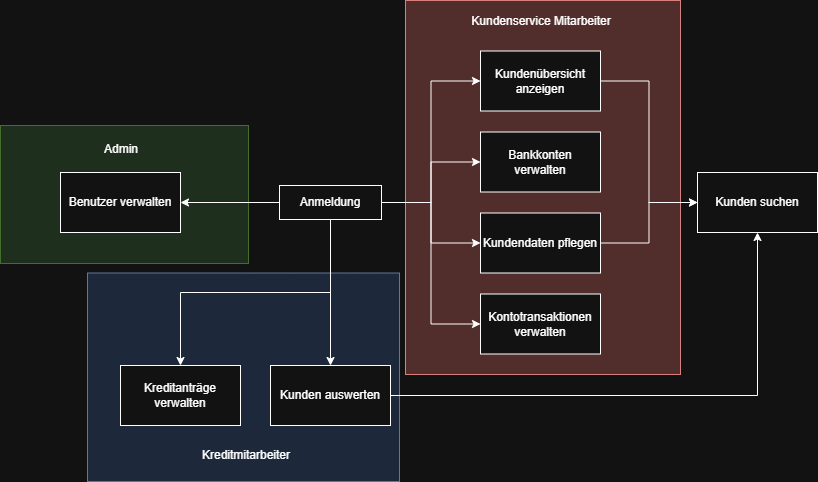

The diagram above was exported from draw.io. Its source (the exported page's mxGraphModel, read from the mxfile embedded in the PNG):
<mxGraphModel dx="920" dy="1216" grid="0" gridSize="10" guides="1" tooltips="1" connect="1" arrows="1" fold="1" page="0" pageScale="1" pageWidth="827" pageHeight="1169" math="0" shadow="0">
  <root>
    <mxCell id="0" />
    <mxCell id="1" parent="0" />
    <mxCell id="X9AfxLesR63_OHRiRpbI-5" value="" style="rounded=0;whiteSpace=wrap;html=1;fillColor=#d5e8d4;strokeColor=#82b366;" parent="1" vertex="1">
      <mxGeometry x="-328" y="13" width="248" height="138" as="geometry" />
    </mxCell>
    <mxCell id="X9AfxLesR63_OHRiRpbI-3" value="" style="rounded=0;whiteSpace=wrap;html=1;fillColor=#dae8fc;strokeColor=#6c8ebf;" parent="1" vertex="1">
      <mxGeometry x="-241" y="160.5" width="312" height="208.5" as="geometry" />
    </mxCell>
    <mxCell id="X9AfxLesR63_OHRiRpbI-1" value="" style="rounded=0;whiteSpace=wrap;html=1;fillColor=#f8cecc;strokeColor=#b85450;" parent="1" vertex="1">
      <mxGeometry x="77" y="-112" width="275" height="374" as="geometry" />
    </mxCell>
    <mxCell id="9vo7ut-yvvCGv_oY2JEk-10" style="edgeStyle=orthogonalEdgeStyle;rounded=0;orthogonalLoop=1;jettySize=auto;html=1;entryX=1;entryY=0.5;entryDx=0;entryDy=0;" parent="1" source="9vo7ut-yvvCGv_oY2JEk-1" target="9vo7ut-yvvCGv_oY2JEk-2" edge="1">
      <mxGeometry relative="1" as="geometry" />
    </mxCell>
    <mxCell id="9vo7ut-yvvCGv_oY2JEk-11" style="edgeStyle=orthogonalEdgeStyle;rounded=0;orthogonalLoop=1;jettySize=auto;html=1;exitX=1;exitY=0.5;exitDx=0;exitDy=0;entryX=0;entryY=0.5;entryDx=0;entryDy=0;" parent="1" source="9vo7ut-yvvCGv_oY2JEk-1" target="9vo7ut-yvvCGv_oY2JEk-3" edge="1">
      <mxGeometry relative="1" as="geometry" />
    </mxCell>
    <mxCell id="9vo7ut-yvvCGv_oY2JEk-12" style="edgeStyle=orthogonalEdgeStyle;rounded=0;orthogonalLoop=1;jettySize=auto;html=1;exitX=1;exitY=0.5;exitDx=0;exitDy=0;entryX=0;entryY=0.5;entryDx=0;entryDy=0;" parent="1" source="9vo7ut-yvvCGv_oY2JEk-1" target="9vo7ut-yvvCGv_oY2JEk-4" edge="1">
      <mxGeometry relative="1" as="geometry" />
    </mxCell>
    <mxCell id="9vo7ut-yvvCGv_oY2JEk-13" style="edgeStyle=orthogonalEdgeStyle;rounded=0;orthogonalLoop=1;jettySize=auto;html=1;exitX=1;exitY=0.5;exitDx=0;exitDy=0;entryX=0;entryY=0.5;entryDx=0;entryDy=0;" parent="1" source="9vo7ut-yvvCGv_oY2JEk-1" target="9vo7ut-yvvCGv_oY2JEk-5" edge="1">
      <mxGeometry relative="1" as="geometry" />
    </mxCell>
    <mxCell id="9vo7ut-yvvCGv_oY2JEk-14" style="edgeStyle=orthogonalEdgeStyle;rounded=0;orthogonalLoop=1;jettySize=auto;html=1;exitX=1;exitY=0.5;exitDx=0;exitDy=0;entryX=0;entryY=0.5;entryDx=0;entryDy=0;" parent="1" source="9vo7ut-yvvCGv_oY2JEk-1" target="9vo7ut-yvvCGv_oY2JEk-6" edge="1">
      <mxGeometry relative="1" as="geometry" />
    </mxCell>
    <mxCell id="9vo7ut-yvvCGv_oY2JEk-18" style="edgeStyle=orthogonalEdgeStyle;rounded=0;orthogonalLoop=1;jettySize=auto;html=1;exitX=0.5;exitY=1;exitDx=0;exitDy=0;" parent="1" source="9vo7ut-yvvCGv_oY2JEk-1" target="9vo7ut-yvvCGv_oY2JEk-8" edge="1">
      <mxGeometry relative="1" as="geometry" />
    </mxCell>
    <mxCell id="9vo7ut-yvvCGv_oY2JEk-19" style="edgeStyle=orthogonalEdgeStyle;rounded=0;orthogonalLoop=1;jettySize=auto;html=1;exitX=0.5;exitY=1;exitDx=0;exitDy=0;entryX=0.5;entryY=0;entryDx=0;entryDy=0;" parent="1" source="9vo7ut-yvvCGv_oY2JEk-1" target="9vo7ut-yvvCGv_oY2JEk-9" edge="1">
      <mxGeometry relative="1" as="geometry" />
    </mxCell>
    <mxCell id="9vo7ut-yvvCGv_oY2JEk-1" value="&lt;div&gt;Anmeldung&lt;/div&gt;" style="rounded=0;whiteSpace=wrap;html=1;" parent="1" vertex="1">
      <mxGeometry x="-49" y="73" width="102" height="34" as="geometry" />
    </mxCell>
    <mxCell id="9vo7ut-yvvCGv_oY2JEk-2" value="Benutzer verwalten" style="rounded=0;whiteSpace=wrap;html=1;" parent="1" vertex="1">
      <mxGeometry x="-268" y="60" width="120" height="60" as="geometry" />
    </mxCell>
    <mxCell id="9vo7ut-yvvCGv_oY2JEk-15" style="edgeStyle=orthogonalEdgeStyle;rounded=0;orthogonalLoop=1;jettySize=auto;html=1;exitX=1;exitY=0.5;exitDx=0;exitDy=0;entryX=0;entryY=0.5;entryDx=0;entryDy=0;" parent="1" source="9vo7ut-yvvCGv_oY2JEk-3" target="9vo7ut-yvvCGv_oY2JEk-7" edge="1">
      <mxGeometry relative="1" as="geometry" />
    </mxCell>
    <mxCell id="9vo7ut-yvvCGv_oY2JEk-3" value="Kundenübersicht anzeigen" style="rounded=0;whiteSpace=wrap;html=1;" parent="1" vertex="1">
      <mxGeometry x="152" y="-61.5" width="120" height="60" as="geometry" />
    </mxCell>
    <mxCell id="9vo7ut-yvvCGv_oY2JEk-4" value="Bankkonten verwalten" style="rounded=0;whiteSpace=wrap;html=1;" parent="1" vertex="1">
      <mxGeometry x="152" y="19.5" width="120" height="60" as="geometry" />
    </mxCell>
    <mxCell id="9vo7ut-yvvCGv_oY2JEk-16" style="edgeStyle=orthogonalEdgeStyle;rounded=0;orthogonalLoop=1;jettySize=auto;html=1;exitX=1;exitY=0.5;exitDx=0;exitDy=0;entryX=0;entryY=0.5;entryDx=0;entryDy=0;" parent="1" source="9vo7ut-yvvCGv_oY2JEk-5" target="9vo7ut-yvvCGv_oY2JEk-7" edge="1">
      <mxGeometry relative="1" as="geometry" />
    </mxCell>
    <mxCell id="9vo7ut-yvvCGv_oY2JEk-5" value="Kundendaten pflegen" style="whiteSpace=wrap;html=1;" parent="1" vertex="1">
      <mxGeometry x="152" y="100.5" width="120" height="60" as="geometry" />
    </mxCell>
    <mxCell id="9vo7ut-yvvCGv_oY2JEk-6" value="Kontotransaktionen verwalten" style="whiteSpace=wrap;html=1;" parent="1" vertex="1">
      <mxGeometry x="152" y="181.5" width="120" height="60" as="geometry" />
    </mxCell>
    <mxCell id="9vo7ut-yvvCGv_oY2JEk-7" value="&lt;div&gt;Kunden suchen&lt;/div&gt;" style="whiteSpace=wrap;html=1;" parent="1" vertex="1">
      <mxGeometry x="369" y="60" width="120" height="60" as="geometry" />
    </mxCell>
    <mxCell id="9vo7ut-yvvCGv_oY2JEk-8" value="Kreditanträge verwalten" style="whiteSpace=wrap;html=1;" parent="1" vertex="1">
      <mxGeometry x="-208" y="253" width="120" height="60" as="geometry" />
    </mxCell>
    <mxCell id="9vo7ut-yvvCGv_oY2JEk-17" style="edgeStyle=orthogonalEdgeStyle;rounded=0;orthogonalLoop=1;jettySize=auto;html=1;exitX=1;exitY=0.5;exitDx=0;exitDy=0;entryX=0.5;entryY=1;entryDx=0;entryDy=0;" parent="1" source="9vo7ut-yvvCGv_oY2JEk-9" target="9vo7ut-yvvCGv_oY2JEk-7" edge="1">
      <mxGeometry relative="1" as="geometry" />
    </mxCell>
    <mxCell id="9vo7ut-yvvCGv_oY2JEk-9" value="Kunden auswerten" style="whiteSpace=wrap;html=1;" parent="1" vertex="1">
      <mxGeometry x="-58" y="253" width="120" height="60" as="geometry" />
    </mxCell>
    <mxCell id="X9AfxLesR63_OHRiRpbI-2" value="Kundenservice Mitarbeiter" style="text;html=1;align=center;verticalAlign=middle;whiteSpace=wrap;rounded=0;" parent="1" vertex="1">
      <mxGeometry x="89" y="-106" width="248" height="30" as="geometry" />
    </mxCell>
    <mxCell id="X9AfxLesR63_OHRiRpbI-4" value="Kreditmitarbeiter" style="text;html=1;align=center;verticalAlign=middle;whiteSpace=wrap;rounded=0;" parent="1" vertex="1">
      <mxGeometry x="-166" y="328" width="168" height="30" as="geometry" />
    </mxCell>
    <mxCell id="X9AfxLesR63_OHRiRpbI-6" value="Admin" style="text;html=1;align=center;verticalAlign=middle;whiteSpace=wrap;rounded=0;" parent="1" vertex="1">
      <mxGeometry x="-247" y="22" width="80" height="30" as="geometry" />
    </mxCell>
  </root>
</mxGraphModel>